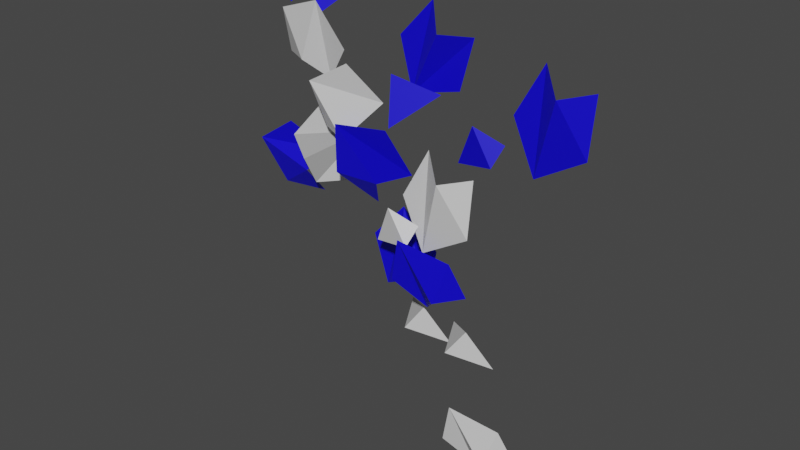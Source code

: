 # Source: ivy.blend  (saved by Blender 3.6.11; exported with 4.5.12 LTS)
import bpy
from mathutils import Matrix  # noqa: F401  (used for matrix-valued properties, if any)

bpy.ops.wm.read_factory_settings(use_empty=True)
scene = bpy.context.scene
scene.name = 'Scene'

# ---- materials (node trees are filled in below, after node groups)
mat_material_001 = bpy.data.materials.new('Material.001')
mat_material_001.use_transparent_shadow = False
mat_material_002 = bpy.data.materials.new('Material.002')
mat_material_002.use_transparent_shadow = False

# ---- material node trees
mat_material_001.use_nodes = True; mat_material_001.node_tree.nodes.clear()
_N = mat_material_001.node_tree.nodes; _L = mat_material_001.node_tree.links
n0 = _N.new('ShaderNodeBsdfPrincipled'); n0.name = 'Principled BSDF'; n0.location = (10, 300)
n0.distribution = 'GGX'
n0.subsurface_method = 'RANDOM_WALK_SKIN'
n0.inputs[0].default_value = (0.004514, 0.0, 0.8, 1.0)
n0.inputs[3].default_value = 1.45
n0.inputs[27].default_value = (0.0, 0.0, 0.0, 1.0)
n0.inputs[28].default_value = 1.0
n1 = _N.new('ShaderNodeOutputMaterial'); n1.name = 'Material Output'; n1.location = (300, 300)
_L.new(n0.outputs[0], n1.inputs[0])
n1.is_active_output = True
mat_material_002.use_nodes = True; mat_material_002.node_tree.nodes.clear()
_N = mat_material_002.node_tree.nodes; _L = mat_material_002.node_tree.links
n0 = _N.new('ShaderNodeBsdfPrincipled'); n0.name = 'Principled BSDF'; n0.location = (10, 300)
n0.distribution = 'GGX'
n0.subsurface_method = 'RANDOM_WALK_SKIN'
n0.inputs[3].default_value = 1.45
n0.inputs[27].default_value = (0.0, 0.0, 0.0, 1.0)
n0.inputs[28].default_value = 1.0
n1 = _N.new('ShaderNodeOutputMaterial'); n1.name = 'Material Output'; n1.location = (300, 300)
_L.new(n0.outputs[0], n1.inputs[0])
n1.is_active_output = True

# ---- world
world_world = bpy.data.worlds.new('World'); scene.world = world_world
world_world.use_nodes = True; world_world.node_tree.nodes.clear()
_N = world_world.node_tree.nodes; _L = world_world.node_tree.links
n0 = _N.new('ShaderNodeOutputWorld'); n0.name = 'World Output'; n0.location = (300, 300)
n1 = _N.new('ShaderNodeBackground'); n1.name = 'Background'; n1.location = (10, 300)
n1.inputs[0].default_value = (0.05088, 0.05088, 0.05088, 1.0)
_L.new(n1.outputs[0], n0.inputs[0])
n0.is_active_output = True
world_world.color = (0.05088, 0.05088, 0.05088)
world_world.use_sun_shadow = False
world_world.sun_shadow_jitter_overblur = 0.0

# ---- meshes
me_mesh = bpy.data.meshes.new('Mesh')
me_mesh.from_pydata([(-39.71, 37.48, 15.71), (-22.95, 11.64, 15.71), (-18.43, 32.58, 15.71), (-43.53, 16.34, 21.31), (-54.12, 21.84, 15.71), (-42.95, 4.616, 15.71), (-22.44, 18.4, 25.74), (-0.444, 39.91, 23.82), (-2.01, 19.95, 26.95), (8.279, 23.71, 19.46), (-6.389, 9.368, 20.74), (-20.29, 38.75, 28.21), (-32.16, 32.33, 19.91), (-36.55, 50.22, 23.98), (-21.54, 30.54, 23.5), (-5.402, 47.54, 18.9), (-18.7, 60.37, 23.31), (-0.5341, -21.44, 20.29), (26.01, -5.834, 20.29), (5.499, -1.101, 24.48), (19.53, -24.05, 21.76), (29.88, -21.17, 14.6), (12.18, -31.57, 14.6), (1.051, 12.59, 15.71), (10.32, -8.481, 15.71), (20.49, 24.16, 21.31), (12.79, 33.62, 15.71), (32.4, 27.53, 15.71), (30.46, 3.463, 15.71), (-2.05, 59.08, 18.61), (-1.794, 39.33, 20.42), (16.12, 54.13, 13.6), (22.21, -35.51, 11.07), (40.85, -49.19, 11.07), (30.77, -35.01, 15.14), (21.18, -48.09, 15.14), (8.366, 1.913, 15.71), (-11.42, -10.05, 15.71), (5.564, -6.221, 19.79), (-2.782, 7.578, 19.79), (-21.85, -14.82, 5.289), (8.879, -12.88, 5.289), (-7.149, 1.326, 5.289), (-5.3, -28.51, 10.88), (-15.28, -35.04, 5.289), (5.206, -33.75, 5.289), (17.89, 53.43, 5.289), (-8.841, 68.71, 5.289), (-3.269, 48.03, 5.289), (11.6, 73.96, 10.88), (23.53, 73.93, 5.289), (5.707, 84.12, 5.289), (-57.34, 71.9, 15.32), (-28.62, 60.88, 13.4), (-47.41, 53.97, 16.52), (-39.7, 46.19, 9.034), (-58.86, 53.54, 10.32), (-37.96, 78.43, 17.79), (-65.56, 75.73, 9.483), (-69.95, 93.63, 13.56), (-54.94, 73.94, 13.07), (-38.8, 90.95, 8.478), (-52.1, 103.8, 12.89), (17.1, -93.64, 9.864), (43.64, -78.03, 9.864), (23.13, -73.3, 14.06), (37.16, -96.25, 11.34), (47.51, -93.37, 4.182), (29.81, -103.8, 4.182), (-63.46, -2.268, 11.47), (-55.26, 27.29, 15.94), (-71.97, 16.17, 16.26), (-46.71, 9.091, 16.85), (-39.39, 17.93, 11.82), (-44.85, -1.771, 8.84), (40.62, 50.51, 5.289), (49.88, 29.44, 5.289), (60.06, 62.08, 10.88), (52.36, 71.53, 5.289), (71.97, 65.45, 5.289), (70.02, 41.38, 5.289), (-39.6, 91.84, 14.75), (-39.34, 72.09, 16.56), (-21.42, 86.89, 9.745), (-2.228, -36.84, 5.289), (16.41, -50.52, 5.289), (6.33, -36.34, 9.367), (-3.26, -49.42, 9.367), (37.7, 38.47, 5.289), (17.92, 26.51, 5.289), (34.89, 30.34, 9.367), (26.55, 44.14, 9.367)], [], [(2, 5, 1), (2, 3, 5), (3, 2, 4), (0, 4, 2), (10, 8, 6), (9, 11, 8), (7, 11, 9), (8, 11, 6), (12, 14, 13), (13, 15, 16), (13, 14, 15), (18, 20, 21), (18, 19, 20), (22, 19, 17), (20, 19, 22), (26, 24, 25), (23, 24, 26), (24, 28, 25), (25, 28, 27), (29, 30, 31), (34, 35, 33), (32, 35, 34), (38, 39, 37), (36, 39, 38), (42, 45, 41), (42, 43, 45), (43, 42, 44), (40, 44, 42), (48, 51, 47), (48, 49, 51), (49, 48, 50), (46, 50, 48), (56, 54, 52), (55, 57, 54), (53, 57, 55), (54, 57, 52), (58, 60, 59), (59, 61, 62), (59, 60, 61), (64, 66, 67), (64, 65, 66), (68, 65, 63), (66, 65, 68), (74, 72, 69), (73, 71, 72), (70, 71, 73), (72, 71, 69), (78, 76, 77), (75, 76, 78), (76, 80, 77), (77, 80, 79), (81, 82, 83), (86, 87, 85), (84, 87, 86), (90, 91, 89), (88, 91, 90)])
me_mesh.polygons.foreach_set('use_smooth', [True] * 56)
me_mesh.polygons.foreach_set('material_index', [1, 1, 1, 1, 0, 0, 0, 0, 1, 1, 1, 0, 0, 0, 0, 1, 1, 1, 1, 0, 1, 1, 1, 1, 0, 0, 0, 0, 0, 0, 0, 0, 1, 1, 1, 1, 0, 0, 0, 1, 1, 1, 1, 0, 0, 0, 0, 0, 0, 0, 0, 0, 1, 1, 0, 0])
_k = set([(2, 3), (2, 4), (2, 5), (6, 8), (8, 11), (9, 11), (13, 14), (13, 15), (18, 20), (19, 20), (19, 22), (24, 25), (24, 26), (25, 28), (34, 35), (38, 39), (42, 43), (42, 44), (42, 45), (48, 49), (48, 50), (48, 51), (52, 54), (54, 57), (55, 57), (59, 60), (59, 61), (64, 66), (65, 66), (65, 68), (69, 72), (71, 72), (71, 73), (76, 77), (76, 78), (77, 80), (86, 87), (90, 91)])
me_mesh.attributes.new('sharp_edge', 'BOOLEAN', 'EDGE').data.foreach_set('value', [ (min(e.vertices), max(e.vertices)) in _k for e in me_mesh.edges])
_uv = me_mesh.uv_layers.new(name='map1')
_uv.uv.foreach_set('vector', [0.4406, 0.1582, 0.4406, 0.1582, 0.4406, 0.1582, 0.4406, 0.1582, 0.4406, 0.1582, 0.4406, 0.1582, 0.4406, 0.1582, 0.4406, 0.1582, 0.4406, 0.1582, 0.4406, 0.1582, 0.4406, 0.1582, 0.4406, 0.1582, 0.4407, 0.1766, 0.4407, 0.1766, 0.4407, 0.1766, 0.4407, 0.1766, 0.4407, 0.1766, 0.4407, 0.1766, 0.4407, 0.1766, 0.4407, 0.1766, 0.4407, 0.1766, 0.4407, 0.1766, 0.4407, 0.1766, 0.4407, 0.1766, 0.4406, 0.1582, 0.4406, 0.1582, 0.4406, 0.1582, 0.4406, 0.1582, 0.4406, 0.1582, 0.4406, 0.1582, 0.4406, 0.1582, 0.4406, 0.1582, 0.4406, 0.1582, 0.4406, 0.1582, 0.4406, 0.1582, 0.4406, 0.1582, 0.4406, 0.1582, 0.4406, 0.1582, 0.4406, 0.1582, 0.4406, 0.1582, 0.4406, 0.1582, 0.4406, 0.1582, 0.4406, 0.1582, 0.4406, 0.1582, 0.4406, 0.1582, 0.4407, 0.1766, 0.4407, 0.1766, 0.4407, 0.1766, 0.4407, 0.1766, 0.4407, 0.1766, 0.4407, 0.1766, 0.4407, 0.1766, 0.4407, 0.1766, 0.4407, 0.1766, 0.4407, 0.1766, 0.4407, 0.1766, 0.4407, 0.1766, 0.4406, 0.1582, 0.4406, 0.1582, 0.4406, 0.1582, 0.4406, 0.1582, 0.4406, 0.1582, 0.4406, 0.1582, 0.4406, 0.1582, 0.4406, 0.1582, 0.4406, 0.1582, 0.4406, 0.1582, 0.4406, 0.1582, 0.4406, 0.1582, 0.4406, 0.1582, 0.4406, 0.1582, 0.4406, 0.1582, 0.4406, 0.1582, 0.4406, 0.1582, 0.4406, 0.1582, 0.4406, 0.1582, 0.4406, 0.1582, 0.4406, 0.1582, 0.4406, 0.1582, 0.4406, 0.1582, 0.4406, 0.1582, 0.4406, 0.1582, 0.4406, 0.1582, 0.4406, 0.1582, 0.4406, 0.1582, 0.4406, 0.1582, 0.4406, 0.1582, 0.4406, 0.1582, 0.4406, 0.1582, 0.4406, 0.1582, 0.4406, 0.1582, 0.4406, 0.1582, 0.4406, 0.1582, 0.4406, 0.1582, 0.4406, 0.1582, 0.4406, 0.1582, 0.4407, 0.1766, 0.4407, 0.1766, 0.4407, 0.1766, 0.4407, 0.1766, 0.4407, 0.1766, 0.4407, 0.1766, 0.4407, 0.1766, 0.4407, 0.1766, 0.4407, 0.1766, 0.4407, 0.1766, 0.4407, 0.1766, 0.4407, 0.1766, 0.4406, 0.1582, 0.4406, 0.1582, 0.4406, 0.1582, 0.4406, 0.1582, 0.4406, 0.1582, 0.4406, 0.1582, 0.4406, 0.1582, 0.4406, 0.1582, 0.4406, 0.1582, 0.4406, 0.1582, 0.4406, 0.1582, 0.4406, 0.1582, 0.4406, 0.1582, 0.4406, 0.1582, 0.4406, 0.1582, 0.4406, 0.1582, 0.4406, 0.1582, 0.4406, 0.1582, 0.4406, 0.1582, 0.4406, 0.1582, 0.4406, 0.1582, 0.4406, 0.1582, 0.4406, 0.1582, 0.4406, 0.1582, 0.4406, 0.1582, 0.4406, 0.1582, 0.4406, 0.1582, 0.4406, 0.1582, 0.4406, 0.1582, 0.4406, 0.1582, 0.4406, 0.1582, 0.4406, 0.1582, 0.4406, 0.1582, 0.4407, 0.1766, 0.4407, 0.1766, 0.4407, 0.1766, 0.4407, 0.1766, 0.4407, 0.1766, 0.4407, 0.1766, 0.4407, 0.1766, 0.4407, 0.1766, 0.4407, 0.1766, 0.4407, 0.1766, 0.4407, 0.1766, 0.4407, 0.1766, 0.4406, 0.1582, 0.4406, 0.1582, 0.4406, 0.1582, 0.4406, 0.1582, 0.4406, 0.1582, 0.4406, 0.1582, 0.4406, 0.1582, 0.4406, 0.1582, 0.4406, 0.1582, 0.4406, 0.1582, 0.4406, 0.1582, 0.4406, 0.1582, 0.4406, 0.1582, 0.4406, 0.1582, 0.4406, 0.1582])
me_mesh.materials.append(mat_material_001)
me_mesh.materials.append(mat_material_002)
me_mesh.update()
me_mesh.normals_split_custom_set([tuple(v) for v in zip(*[iter([0.0, 0.0, 1.0, 0.0, 0.0, 1.0, 0.0, 0.0, 1.0, -0.5485, 0.1364, 0.825, -0.5485, 0.1364, 0.825, -0.5485, 0.1364, 0.8249, 0.3881, -0.4014, 0.8296, 0.388, -0.4014, 0.8296, 0.388, -0.4014, 0.8296, 0.0, 0.0, 1.0, 0.0, 0.0, 1.0, 0.0, 0.0, 1.0, -0.4616, -0.1977, 0.8648, -0.4616, -0.1977, 0.8648, -0.4616, -0.1977, 0.8648, 0.5344, -0.2484, 0.8079, 0.5344, -0.2484, 0.8079, 0.5344, -0.2484, 0.8079, -0.03518, -0.2601, 0.9649, -0.03518, -0.2601, 0.9649, -0.03517, -0.2601, 0.9649, -0.1253, -0.002842, 0.9921, -0.1253, -0.002845, 0.9921, -0.1253, -0.002842, 0.9921, -0.3498, -0.2887, 0.8912, -0.3498, -0.2887, 0.8912, -0.3498, -0.2887, 0.8912, 0.1426, -0.1866, 0.972, 0.1426, -0.1866, 0.972, 0.1426, -0.1866, 0.972, 0.169, 0.1046, 0.9801, 0.169, 0.1046, 0.9801, 0.169, 0.1046, 0.9801, 0.5899, -0.1456, 0.7942, 0.5899, -0.1456, 0.7942, 0.5899, -0.1456, 0.7942, 0.2019, 0.007547, 0.9794, 0.2019, 0.007547, 0.9794, 0.2019, 0.007547, 0.9794, 0.2154, -0.258, 0.9418, 0.2154, -0.258, 0.9418, 0.2154, -0.258, 0.9418, -0.4331, -0.3624, 0.8253, -0.4331, -0.3624, 0.8253, -0.4331, -0.3624, 0.8253, -0.5607, 0.03298, 0.8274, -0.5607, 0.03298, 0.8274, -0.5607, 0.03298, 0.8274, 0.0, 0.0, 1.0, 0.0, 0.0, 1.0, 0.0, 0.0, 1.0, 0.1211, -0.2042, 0.9714, 0.1211, -0.2042, 0.9714, 0.1211, -0.2042, 0.9714, 0.4331, -0.03497, 0.9007, 0.4331, -0.03497, 0.9007, 0.4331, -0.03497, 0.9007, 0.3304, 0.3124, 0.8906, 0.3304, 0.3124, 0.8906, 0.3304, 0.3124, 0.8906, -0.0897, 0.2224, 0.9708, -0.08968, 0.2224, 0.9708, -0.0897, 0.2224, 0.9708, 0.1965, -0.4872, 0.8509, 0.1966, -0.4871, 0.8509, 0.1965, -0.4872, 0.8509, -0.2052, -0.1241, 0.9708, -0.2052, -0.1241, 0.9708, -0.2052, -0.1241, 0.9708, 0.4494, 0.2718, 0.851, 0.4494, 0.2718, 0.851, 0.4494, 0.2718, 0.851, -3.946e-08, 0.0, 1.0, -3.946e-08, 0.0, 1.0, -3.946e-08, 0.0, 1.0, 0.5331, 0.1878, 0.825, 0.5331, 0.1878, 0.825, 0.5331, 0.1878, 0.825, -0.5449, 0.1218, 0.8296, -0.5449, 0.1218, 0.8296, -0.5449, 0.1218, 0.8296, 0.0, 0.0, 1.0, 0.0, 0.0, 1.0, 0.0, 0.0, 1.0, 0.0, 0.0, 1.0, 0.0, 0.0, 1.0, 0.0, 0.0, 1.0, -0.5484, 0.1364, 0.825, -0.5484, 0.1364, 0.825, -0.5484, 0.1364, 0.825, 0.388, -0.4014, 0.8296, 0.388, -0.4014, 0.8296, 0.388, -0.4014, 0.8296, 0.0, 0.0, 1.0, 0.0, 0.0, 1.0, 0.0, 0.0, 1.0, -0.4616, -0.1977, 0.8648, -0.4616, -0.1977, 0.8648, -0.4616, -0.1977, 0.8648, 0.5344, -0.2484, 0.8079, 0.5344, -0.2484, 0.8079, 0.5344, -0.2484, 0.8079, -0.03518, -0.2601, 0.9649, -0.03518, -0.2601, 0.9649, -0.03518, -0.2601, 0.9649, -0.1253, -0.002816, 0.9921, -0.1253, -0.002816, 0.9921, -0.1253, -0.002816, 0.9921, -0.3498, -0.2887, 0.8912, -0.3498, -0.2887, 0.8912, -0.3498, -0.2887, 0.8912, 0.1426, -0.1866, 0.972, 0.1426, -0.1866, 0.972, 0.1426, -0.1866, 0.972, 0.169, 0.1046, 0.9801, 0.169, 0.1046, 0.9801, 0.169, 0.1046, 0.9801, 0.5899, -0.1456, 0.7942, 0.5899, -0.1456, 0.7942, 0.5899, -0.1456, 0.7942, 0.2019, 0.007547, 0.9794, 0.2019, 0.007547, 0.9794, 0.2019, 0.007547, 0.9794, 0.2154, -0.258, 0.9418, 0.2154, -0.258, 0.9418, 0.2154, -0.258, 0.9418, -0.4331, -0.3624, 0.8253, -0.4331, -0.3624, 0.8253, -0.4331, -0.3624, 0.8253, 0.1298, -0.5742, 0.8084, 0.1298, -0.5742, 0.8084, 0.1298, -0.5742, 0.8084, 0.09907, 0.4291, 0.8978, 0.09907, 0.4291, 0.8978, 0.09907, 0.4291, 0.8978, 0.1426, -0.1866, 0.972, 0.1426, -0.1866, 0.972, 0.1426, -0.1866, 0.972, -0.105, -0.295, 0.9497, -0.105, -0.295, 0.9497, -0.105, -0.295, 0.9497, -0.5607, 0.03298, 0.8274, -0.561, 0.03299, 0.8272, -0.5607, 0.03298, 0.8274, 6.9e-08, 0.0, 1.0, 6.9e-08, 0.0, 1.0, 6.9e-08, 0.0, 1.0, 0.1211, -0.2042, 0.9714, 0.1211, -0.2042, 0.9714, 0.1211, -0.2042, 0.9714, 0.4331, -0.03497, 0.9007, 0.4331, -0.03497, 0.9007, 0.4331, -0.03497, 0.9007, 0.3304, 0.3124, 0.8906, 0.3304, 0.3124, 0.8906, 0.3304, 0.3124, 0.8906, -0.0897, 0.2224, 0.9708, -0.08968, 0.2224, 0.9708, -0.0897, 0.2224, 0.9708, 0.1965, -0.4872, 0.8509, 0.1966, -0.4871, 0.8509, 0.1965, -0.4872, 0.8509, -0.2052, -0.1241, 0.9708, -0.2052, -0.1241, 0.9708, -0.2052, -0.1241, 0.9708, 0.4494, 0.2718, 0.851, 0.4494, 0.2718, 0.851, 0.4494, 0.2718, 0.851])] * 3)])

# ---- objects
ob_sm_env_ivy_03 = bpy.data.objects.new('SM_Env_Ivy_03', me_mesh)

# ---- transforms, parenting, visibility, modifiers, constraints
ob_sm_env_ivy_03.location = (0.0, 0.0, 0.0)
ob_sm_env_ivy_03.rotation_euler = (1.571, -0.0, 0.0)
ob_sm_env_ivy_03.scale = (0.01, 0.01, 0.01)
ob_sm_env_ivy_03.color = (0.8, 0.8, 0.8, 1.0)

# ---- collection membership
scene.collection.objects.link(ob_sm_env_ivy_03)

# ---- scene / render settings (as saved in the file)
scene.frame_start = 1; scene.frame_end = 250; scene.frame_set(1)
scene.render.engine = 'BLENDER_EEVEE_NEXT'
scene.cycles.sampling_pattern = 'TABULATED_SOBOL'
scene.view_settings.view_transform = 'Filmic'
bpy.context.view_layer.update()

# ---- added for rendering (the .blend has no active camera and no usable light): camera, sun
cam_auto = bpy.data.cameras.new('AutoCamera')
cam_auto.lens = 50.0
cam_auto.sensor_width = 36.0
cam_auto.clip_end = 1000.0
ob_auto_camera = bpy.data.objects.new('AutoCamera', cam_auto)
scene.collection.objects.link(ob_auto_camera)
ob_auto_camera.location = (2.34738, -2.97883, 1.87791)
ob_auto_camera.rotation_euler = (1.09748, -7.21219e-08, 0.694738)
scene.camera = ob_auto_camera
light_auto_sun = bpy.data.lights.new('AutoSun', 'SUN')
light_auto_sun.energy = 3.0
light_auto_sun.angle = 0.0523599
ob_auto_sun = bpy.data.objects.new('AutoSun', light_auto_sun)
scene.collection.objects.link(ob_auto_sun)
ob_auto_sun.rotation_euler = (0.872665, 0.174533, 0.523599)
bpy.context.view_layer.update()
